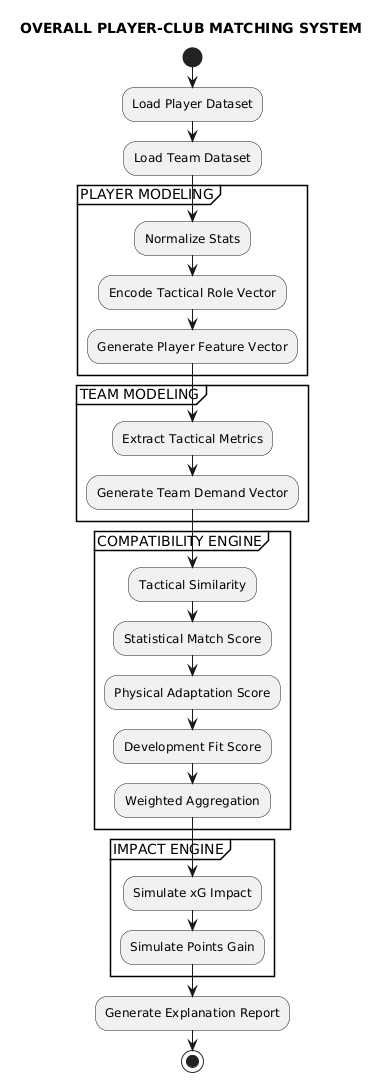

The diagram above was rendered by PlantUML. Its source (embedded in the PNG):
@startuml
title OVERALL PLAYER-CLUB MATCHING SYSTEM

start

:Load Player Dataset;
:Load Team Dataset;

partition "PLAYER MODELING" {
    :Normalize Stats;
    :Encode Tactical Role Vector;
    :Generate Player Feature Vector;
}

partition "TEAM MODELING" {
    :Extract Tactical Metrics;
    :Generate Team Demand Vector;
}

partition "COMPATIBILITY ENGINE" {
    :Tactical Similarity;
    :Statistical Match Score;
    :Physical Adaptation Score;
    :Development Fit Score;
    :Weighted Aggregation;
}

partition "IMPACT ENGINE" {
    :Simulate xG Impact;
    :Simulate Points Gain;
}

:Generate Explanation Report;

stop
@enduml